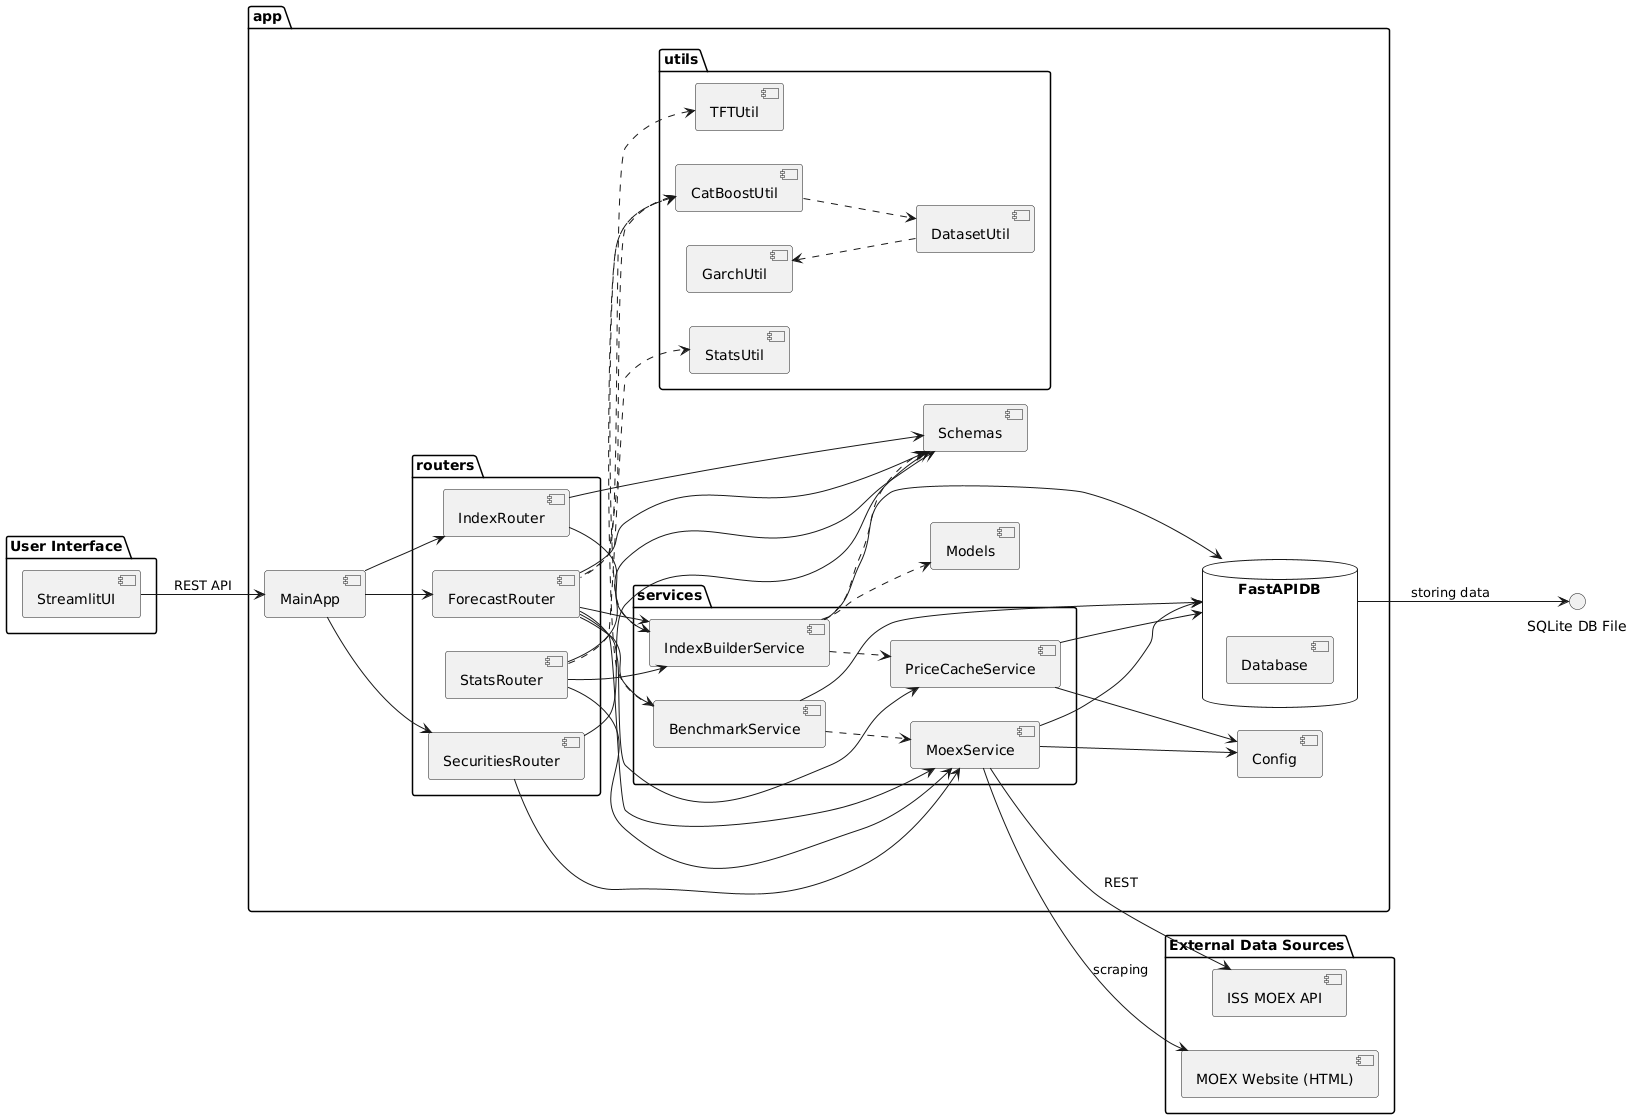

The diagram above was rendered by PlantUML. Its source (embedded in the PNG):
@startuml
' стереотипы компонентов
hide stereotype
skinparam componentStyle uml2

left to right direction

package "External Data Sources" {
  [ISS MOEX API]        <<external>>
  [MOEX Website (HTML)] <<external>>
}

package "User Interface" {
  [StreamlitUI] 
}

package "app" {
  package routers {
    [ForecastRouter]       <<controller>>
    [IndexRouter]          <<controller>>
    [SecuritiesRouter]     <<controller>>
    [StatsRouter]          <<controller>>
  }
  package services {
    [BenchmarkService]     <<service>>
    [IndexBuilderService]  <<service>>
    [MoexService]          <<service>>
    [PriceCacheService]    <<service>>
  }
  package utils {
    [CatBoostUtil]         <<utility>>
    [DatasetUtil]          <<utility>>
    [GarchUtil]            <<utility>>
    [TFTUtil]              <<utility>>
    [StatsUtil]            <<utility>>
  }

  [Config]      <<configuration>>
  database "FastAPIDB" {
    [Database]    <<database>>
  }
  [Models]      <<model>>
  [Schemas]     <<dto>>
  [MainApp]     <<application>>
}

[StreamlitUI] <<ui>>

' связи
MainApp --> ForecastRouter
MainApp --> IndexRouter
MainApp --> SecuritiesRouter

ForecastRouter --> BenchmarkService
ForecastRouter --> IndexBuilderService
ForecastRouter --> MoexService
ForecastRouter --> PriceCacheService
ForecastRouter --> Schemas

IndexRouter --> IndexBuilderService
IndexRouter --> Schemas

SecuritiesRouter --> MoexService
SecuritiesRouter --> Schemas

StatsRouter --> IndexBuilderService
StatsRouter --> MoexService
StatsRouter --> Schemas

BenchmarkService ..> MoexService
IndexBuilderService ..> PriceCacheService
IndexBuilderService ..> Models
IndexBuilderService ..> Schemas

MoexService --> Config
PriceCacheService --> Config

BenchmarkService --> FastAPIDB
IndexBuilderService --> FastAPIDB
MoexService --> FastAPIDB
PriceCacheService --> FastAPIDB

CatBoostUtil ..> DatasetUtil
BenchmarkService ..> CatBoostUtil
IndexBuilderService ..> CatBoostUtil

CatBoostUtil <.. ForecastRouter
TFTUtil   <.. ForecastRouter
GarchUtil <.. DatasetUtil

StatsRouter ..> StatsUtil

StreamlitUI --> MainApp : REST API

MoexService --> "ISS MOEX API"       : REST
MoexService --> "MOEX Website (HTML)": scraping
FastAPIDB    --> "SQLite DB File" : storing data
@enduml